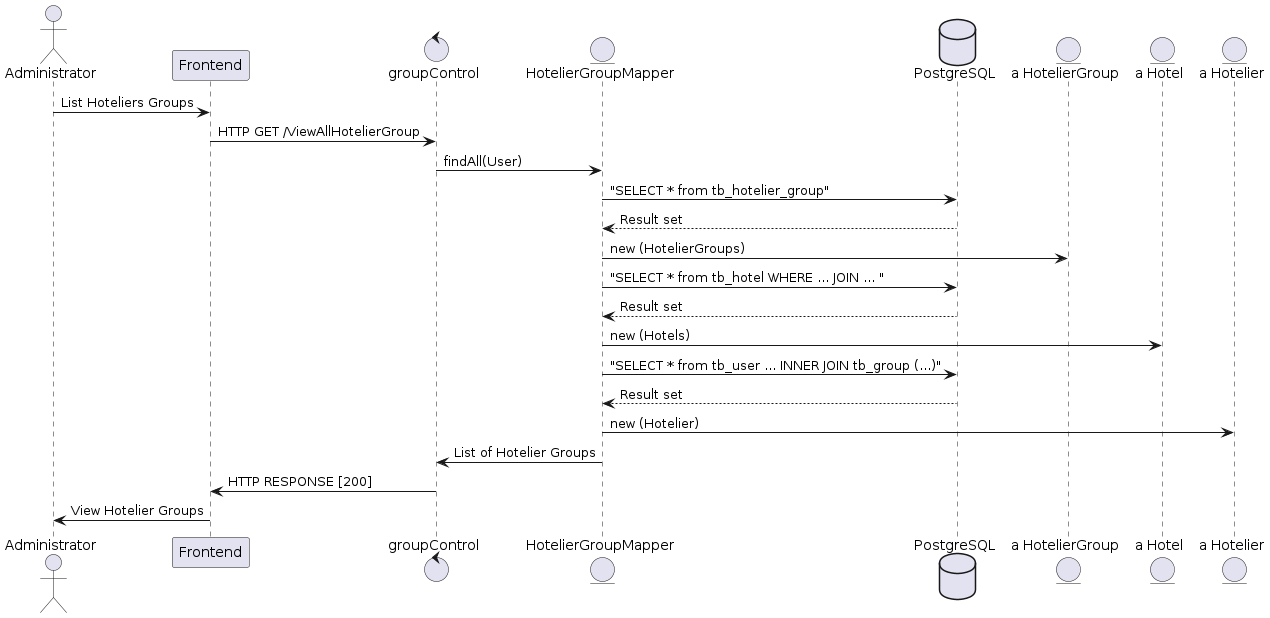

The diagram above was rendered by PlantUML. Its source (embedded in the PNG):
@startuml
actor       Administrator           as Foo0
participant Frontend                as Foo1
control     groupControl            as Foo2
entity      HotelierGroupMapper     as Foo4
database    PostgreSQL              as Foo7
entity      "a HotelierGroup"       as Foo10
entity      "a Hotel"               as Foo8
entity      "a Hotelier"            as Foo11

Foo0 -> Foo1 : List Hoteliers Groups 
Foo1 -> Foo2 : HTTP GET /ViewAllHotelierGroup
Foo2 -> Foo4 : findAll(User)
Foo4 -> Foo7 : "SELECT * from tb_hotelier_group"
Foo4 <-- Foo7 : Result set
Foo4 -> Foo10: new (HotelierGroups)
Foo4 -> Foo7 : "SELECT * from tb_hotel WHERE ... JOIN ... "
Foo4 <-- Foo7 : Result set
Foo4 -> Foo8: new (Hotels)
Foo4 -> Foo7 : "SELECT * from tb_user ... INNER JOIN tb_group (...)"
Foo4 <-- Foo7 : Result set
Foo4 -> Foo11: new (Hotelier)
Foo2 <- Foo4: List of Hotelier Groups
Foo1 <- Foo2 : HTTP RESPONSE [200]
Foo0 <- Foo1 : View Hotelier Groups
@enduml